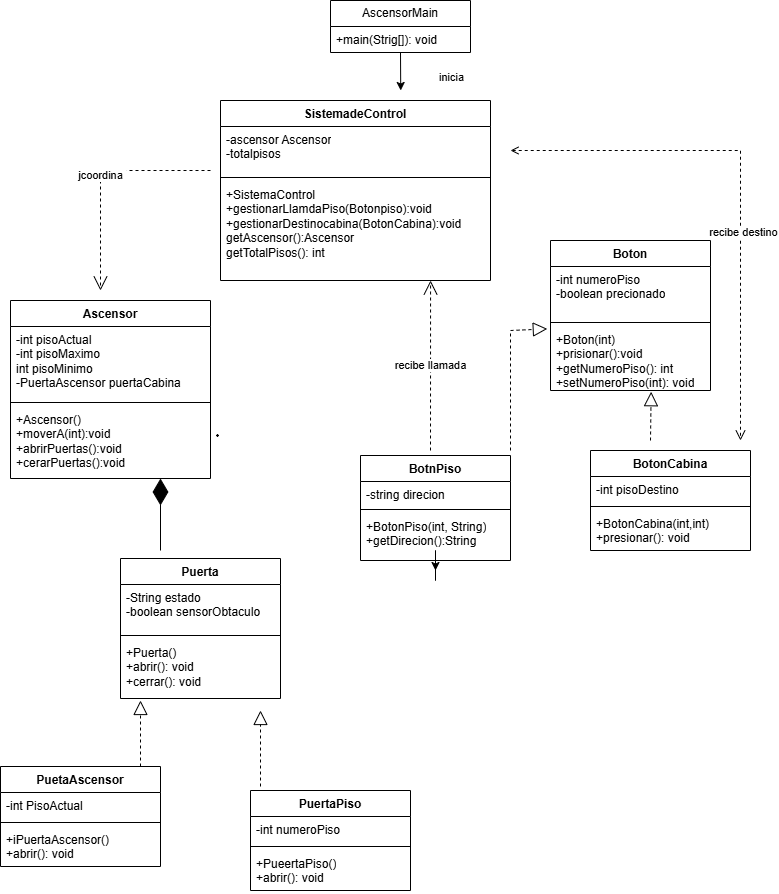

The diagram above was exported from draw.io. Its source (the exported page's mxGraphModel, read from the mxfile embedded in the PNG):
<mxGraphModel dx="1974" dy="1136" grid="1" gridSize="10" guides="1" tooltips="1" connect="1" arrows="1" fold="1" page="1" pageScale="1" pageWidth="827" pageHeight="1169" math="0" shadow="0">
  <root>
    <mxCell id="0" />
    <mxCell id="1" parent="0" />
    <mxCell id="N9lXhoQQzGje2SrkUq3D-11" parent="1" style="swimlane;fontStyle=1;align=center;verticalAlign=top;childLayout=stackLayout;horizontal=1;startSize=26;horizontalStack=0;resizeParent=1;resizeParentMax=0;resizeLast=0;collapsible=1;marginBottom=0;whiteSpace=wrap;html=1;" value="SistemadeControl" vertex="1">
      <mxGeometry height="180" width="270" x="250" y="110" as="geometry" />
    </mxCell>
    <mxCell id="N9lXhoQQzGje2SrkUq3D-12" parent="N9lXhoQQzGje2SrkUq3D-11" style="text;strokeColor=none;fillColor=none;align=left;verticalAlign=top;spacingLeft=4;spacingRight=4;overflow=hidden;rotatable=0;points=[[0,0.5],[1,0.5]];portConstraint=eastwest;whiteSpace=wrap;html=1;" value="-ascensor Ascensor&lt;div&gt;-totalpisos&lt;/div&gt;" vertex="1">
      <mxGeometry height="47" width="270" y="26" as="geometry" />
    </mxCell>
    <mxCell id="N9lXhoQQzGje2SrkUq3D-13" parent="N9lXhoQQzGje2SrkUq3D-11" style="line;strokeWidth=1;fillColor=none;align=left;verticalAlign=middle;spacingTop=-1;spacingLeft=3;spacingRight=3;rotatable=0;labelPosition=right;points=[];portConstraint=eastwest;strokeColor=inherit;labelPerimeter=1;" value="" vertex="1">
      <mxGeometry height="8" width="270" y="73" as="geometry" />
    </mxCell>
    <mxCell id="N9lXhoQQzGje2SrkUq3D-14" parent="N9lXhoQQzGje2SrkUq3D-11" style="text;strokeColor=none;fillColor=none;align=left;verticalAlign=top;spacingLeft=4;spacingRight=4;overflow=hidden;rotatable=0;points=[[0,0.5],[1,0.5]];portConstraint=eastwest;whiteSpace=wrap;html=1;" value="+SistemaControl&lt;div&gt;+gestionarLlamdaPiso(Botonpiso):void&lt;/div&gt;&lt;div&gt;+gestionarDestinocabina(BotonCabina):void&lt;/div&gt;&lt;div&gt;getAscensor():Ascensor&lt;/div&gt;&lt;div&gt;getTotalPisos(): int&lt;/div&gt;" vertex="1">
      <mxGeometry height="99" width="270" y="81" as="geometry" />
    </mxCell>
    <mxCell id="N9lXhoQQzGje2SrkUq3D-51" edge="1" parent="1" source="N9lXhoQQzGje2SrkUq3D-17" style="edgeStyle=orthogonalEdgeStyle;rounded=0;orthogonalLoop=1;jettySize=auto;html=1;exitX=0.5;exitY=1;exitDx=0;exitDy=0;defaultLabelBackgroundColor=page;labelPadding=0 4;">
      <mxGeometry relative="1" as="geometry">
        <mxPoint x="430.23255813953483" y="100" as="targetPoint" />
      </mxGeometry>
    </mxCell>
    <mxCell id="N9lXhoQQzGje2SrkUq3D-17" parent="1" style="swimlane;fontStyle=0;childLayout=stackLayout;horizontal=1;startSize=26;fillColor=none;horizontalStack=0;resizeParent=1;resizeParentMax=0;resizeLast=0;collapsible=1;marginBottom=0;whiteSpace=wrap;html=1;" value="AscensorMain" vertex="1">
      <mxGeometry height="52" width="140" x="360" y="10" as="geometry" />
    </mxCell>
    <mxCell id="N9lXhoQQzGje2SrkUq3D-19" parent="N9lXhoQQzGje2SrkUq3D-17" style="text;strokeColor=none;fillColor=none;align=left;verticalAlign=top;spacingLeft=4;spacingRight=4;overflow=hidden;rotatable=0;points=[[0,0.5],[1,0.5]];portConstraint=eastwest;whiteSpace=wrap;html=1;" value="+main(Strig[]): void" vertex="1">
      <mxGeometry height="26" width="140" y="26" as="geometry" />
    </mxCell>
    <mxCell id="N9lXhoQQzGje2SrkUq3D-21" parent="1" style="swimlane;fontStyle=1;align=center;verticalAlign=top;childLayout=stackLayout;horizontal=1;startSize=26;horizontalStack=0;resizeParent=1;resizeParentMax=0;resizeLast=0;collapsible=1;marginBottom=0;whiteSpace=wrap;html=1;" value="Ascensor" vertex="1">
      <mxGeometry height="178" width="200" x="40" y="310" as="geometry" />
    </mxCell>
    <mxCell id="N9lXhoQQzGje2SrkUq3D-22" parent="N9lXhoQQzGje2SrkUq3D-21" style="text;strokeColor=none;fillColor=none;align=left;verticalAlign=top;spacingLeft=4;spacingRight=4;overflow=hidden;rotatable=0;points=[[0,0.5],[1,0.5]];portConstraint=eastwest;whiteSpace=wrap;html=1;" value="-int pisoActual&lt;div&gt;-int pisoMaximo&lt;/div&gt;&lt;div&gt;int pisoMinimo&lt;/div&gt;&lt;div&gt;-PuertaAscensor puertaCabina&lt;/div&gt;" vertex="1">
      <mxGeometry height="72" width="200" y="26" as="geometry" />
    </mxCell>
    <mxCell id="N9lXhoQQzGje2SrkUq3D-23" parent="N9lXhoQQzGje2SrkUq3D-21" style="line;strokeWidth=1;fillColor=none;align=left;verticalAlign=middle;spacingTop=-1;spacingLeft=3;spacingRight=3;rotatable=0;labelPosition=right;points=[];portConstraint=eastwest;strokeColor=inherit;labelPerimeter=1;" value="" vertex="1">
      <mxGeometry height="8" width="200" y="98" as="geometry" />
    </mxCell>
    <mxCell id="N9lXhoQQzGje2SrkUq3D-24" parent="N9lXhoQQzGje2SrkUq3D-21" style="text;strokeColor=none;fillColor=none;align=left;verticalAlign=top;spacingLeft=4;spacingRight=4;overflow=hidden;rotatable=0;points=[[0,0.5],[1,0.5]];portConstraint=eastwest;whiteSpace=wrap;html=1;" value="+Ascensor()&lt;div&gt;+moverA(int):void&lt;/div&gt;&lt;div&gt;+abrirPuertas():void&lt;/div&gt;&lt;div&gt;+cerarPuertas():void&lt;/div&gt;" vertex="1">
      <mxGeometry height="72" width="200" y="106" as="geometry" />
    </mxCell>
    <mxCell id="N9lXhoQQzGje2SrkUq3D-25" parent="1" style="swimlane;fontStyle=1;align=center;verticalAlign=top;childLayout=stackLayout;horizontal=1;startSize=26;horizontalStack=0;resizeParent=1;resizeParentMax=0;resizeLast=0;collapsible=1;marginBottom=0;whiteSpace=wrap;html=1;" value="Boton" vertex="1">
      <mxGeometry height="150" width="160" x="580" y="250" as="geometry" />
    </mxCell>
    <mxCell id="N9lXhoQQzGje2SrkUq3D-26" parent="N9lXhoQQzGje2SrkUq3D-25" style="text;strokeColor=none;fillColor=none;align=left;verticalAlign=top;spacingLeft=4;spacingRight=4;overflow=hidden;rotatable=0;points=[[0,0.5],[1,0.5]];portConstraint=eastwest;whiteSpace=wrap;html=1;" value="-int numeroPiso&lt;div&gt;-boolean precionado&lt;/div&gt;" vertex="1">
      <mxGeometry height="52" width="160" y="26" as="geometry" />
    </mxCell>
    <mxCell id="N9lXhoQQzGje2SrkUq3D-27" parent="N9lXhoQQzGje2SrkUq3D-25" style="line;strokeWidth=1;fillColor=none;align=left;verticalAlign=middle;spacingTop=-1;spacingLeft=3;spacingRight=3;rotatable=0;labelPosition=right;points=[];portConstraint=eastwest;strokeColor=inherit;labelPerimeter=1;" value="" vertex="1">
      <mxGeometry height="8" width="160" y="78" as="geometry" />
    </mxCell>
    <mxCell id="N9lXhoQQzGje2SrkUq3D-28" parent="N9lXhoQQzGje2SrkUq3D-25" style="text;strokeColor=none;fillColor=none;align=left;verticalAlign=top;spacingLeft=4;spacingRight=4;overflow=hidden;rotatable=0;points=[[0,0.5],[1,0.5]];portConstraint=eastwest;whiteSpace=wrap;html=1;" value="+Boton(int)&lt;div&gt;+prisionar():void&lt;/div&gt;&lt;div&gt;+getNumeroPiso(): int&lt;/div&gt;&lt;div&gt;+setNumeroPiso(int): void&lt;/div&gt;" vertex="1">
      <mxGeometry height="64" width="160" y="86" as="geometry" />
    </mxCell>
    <mxCell id="N9lXhoQQzGje2SrkUq3D-58" edge="1" parent="1" source="N9lXhoQQzGje2SrkUq3D-29" style="edgeStyle=orthogonalEdgeStyle;rounded=0;orthogonalLoop=1;jettySize=auto;html=1;defaultLabelBackgroundColor=page;labelPadding=0 4;">
      <mxGeometry relative="1" as="geometry">
        <mxPoint x="465.0000000000002" y="580" as="targetPoint" />
      </mxGeometry>
    </mxCell>
    <mxCell id="N9lXhoQQzGje2SrkUq3D-29" parent="1" style="swimlane;fontStyle=1;align=center;verticalAlign=top;childLayout=stackLayout;horizontal=1;startSize=26;horizontalStack=0;resizeParent=1;resizeParentMax=0;resizeLast=0;collapsible=1;marginBottom=0;whiteSpace=wrap;html=1;" value="BotnPiso" vertex="1">
      <mxGeometry height="105" width="150" x="390" y="465" as="geometry" />
    </mxCell>
    <mxCell id="N9lXhoQQzGje2SrkUq3D-30" parent="N9lXhoQQzGje2SrkUq3D-29" style="text;strokeColor=none;fillColor=none;align=left;verticalAlign=top;spacingLeft=4;spacingRight=4;overflow=hidden;rotatable=0;points=[[0,0.5],[1,0.5]];portConstraint=eastwest;whiteSpace=wrap;html=1;" value="-string direcion&lt;div&gt;&lt;br&gt;&lt;/div&gt;" vertex="1">
      <mxGeometry height="24" width="150" y="26" as="geometry" />
    </mxCell>
    <mxCell id="N9lXhoQQzGje2SrkUq3D-31" parent="N9lXhoQQzGje2SrkUq3D-29" style="line;strokeWidth=1;fillColor=none;align=left;verticalAlign=middle;spacingTop=-1;spacingLeft=3;spacingRight=3;rotatable=0;labelPosition=right;points=[];portConstraint=eastwest;strokeColor=inherit;labelPerimeter=1;" value="" vertex="1">
      <mxGeometry height="8" width="150" y="50" as="geometry" />
    </mxCell>
    <mxCell id="N9lXhoQQzGje2SrkUq3D-32" parent="N9lXhoQQzGje2SrkUq3D-29" style="text;strokeColor=none;fillColor=none;align=left;verticalAlign=top;spacingLeft=4;spacingRight=4;overflow=hidden;rotatable=0;points=[[0,0.5],[1,0.5]];portConstraint=eastwest;whiteSpace=wrap;html=1;" value="+BotonPiso(int, String)&lt;div&gt;+getDirecion():String&lt;/div&gt;" vertex="1">
      <mxGeometry height="47" width="150" y="58" as="geometry" />
    </mxCell>
    <mxCell id="N9lXhoQQzGje2SrkUq3D-33" parent="1" style="swimlane;fontStyle=1;align=center;verticalAlign=top;childLayout=stackLayout;horizontal=1;startSize=26;horizontalStack=0;resizeParent=1;resizeParentMax=0;resizeLast=0;collapsible=1;marginBottom=0;whiteSpace=wrap;html=1;" value="BotonCabina" vertex="1">
      <mxGeometry height="100" width="160" x="620" y="460" as="geometry" />
    </mxCell>
    <mxCell id="N9lXhoQQzGje2SrkUq3D-34" parent="N9lXhoQQzGje2SrkUq3D-33" style="text;strokeColor=none;fillColor=none;align=left;verticalAlign=top;spacingLeft=4;spacingRight=4;overflow=hidden;rotatable=0;points=[[0,0.5],[1,0.5]];portConstraint=eastwest;whiteSpace=wrap;html=1;" value="-int pisoDestino" vertex="1">
      <mxGeometry height="26" width="160" y="26" as="geometry" />
    </mxCell>
    <mxCell id="N9lXhoQQzGje2SrkUq3D-35" parent="N9lXhoQQzGje2SrkUq3D-33" style="line;strokeWidth=1;fillColor=none;align=left;verticalAlign=middle;spacingTop=-1;spacingLeft=3;spacingRight=3;rotatable=0;labelPosition=right;points=[];portConstraint=eastwest;strokeColor=inherit;labelPerimeter=1;" value="" vertex="1">
      <mxGeometry height="8" width="160" y="52" as="geometry" />
    </mxCell>
    <mxCell id="N9lXhoQQzGje2SrkUq3D-36" parent="N9lXhoQQzGje2SrkUq3D-33" style="text;strokeColor=none;fillColor=none;align=left;verticalAlign=top;spacingLeft=4;spacingRight=4;overflow=hidden;rotatable=0;points=[[0,0.5],[1,0.5]];portConstraint=eastwest;whiteSpace=wrap;html=1;" value="+BotonCabina(int,int)&lt;div&gt;+presionar(): void&lt;/div&gt;" vertex="1">
      <mxGeometry height="40" width="160" y="60" as="geometry" />
    </mxCell>
    <mxCell id="N9lXhoQQzGje2SrkUq3D-38" parent="1" style="swimlane;fontStyle=1;align=center;verticalAlign=top;childLayout=stackLayout;horizontal=1;startSize=26;horizontalStack=0;resizeParent=1;resizeParentMax=0;resizeLast=0;collapsible=1;marginBottom=0;whiteSpace=wrap;html=1;" value="Puerta" vertex="1">
      <mxGeometry height="140" width="160" x="150" y="568" as="geometry" />
    </mxCell>
    <mxCell id="N9lXhoQQzGje2SrkUq3D-39" parent="N9lXhoQQzGje2SrkUq3D-38" style="text;strokeColor=none;fillColor=none;align=left;verticalAlign=top;spacingLeft=4;spacingRight=4;overflow=hidden;rotatable=0;points=[[0,0.5],[1,0.5]];portConstraint=eastwest;whiteSpace=wrap;html=1;" value="-String estado&lt;div&gt;-boolean sensorObtaculo&lt;/div&gt;" vertex="1">
      <mxGeometry height="47" width="160" y="26" as="geometry" />
    </mxCell>
    <mxCell id="N9lXhoQQzGje2SrkUq3D-40" parent="N9lXhoQQzGje2SrkUq3D-38" style="line;strokeWidth=1;fillColor=none;align=left;verticalAlign=middle;spacingTop=-1;spacingLeft=3;spacingRight=3;rotatable=0;labelPosition=right;points=[];portConstraint=eastwest;strokeColor=inherit;labelPerimeter=1;" value="" vertex="1">
      <mxGeometry height="8" width="160" y="73" as="geometry" />
    </mxCell>
    <mxCell id="N9lXhoQQzGje2SrkUq3D-41" parent="N9lXhoQQzGje2SrkUq3D-38" style="text;strokeColor=none;fillColor=none;align=left;verticalAlign=top;spacingLeft=4;spacingRight=4;overflow=hidden;rotatable=0;points=[[0,0.5],[1,0.5]];portConstraint=eastwest;whiteSpace=wrap;html=1;" value="+Puerta()&lt;div&gt;+abrir(): void&lt;/div&gt;&lt;div&gt;+cerrar(): void&lt;/div&gt;" vertex="1">
      <mxGeometry height="59" width="160" y="81" as="geometry" />
    </mxCell>
    <mxCell id="N9lXhoQQzGje2SrkUq3D-42" parent="1" style="swimlane;fontStyle=1;align=center;verticalAlign=top;childLayout=stackLayout;horizontal=1;startSize=26;horizontalStack=0;resizeParent=1;resizeParentMax=0;resizeLast=0;collapsible=1;marginBottom=0;whiteSpace=wrap;html=1;" value="PuetaAscensor" vertex="1">
      <mxGeometry height="100" width="160" x="30" y="776" as="geometry" />
    </mxCell>
    <mxCell id="N9lXhoQQzGje2SrkUq3D-43" parent="N9lXhoQQzGje2SrkUq3D-42" style="text;strokeColor=none;fillColor=none;align=left;verticalAlign=top;spacingLeft=4;spacingRight=4;overflow=hidden;rotatable=0;points=[[0,0.5],[1,0.5]];portConstraint=eastwest;whiteSpace=wrap;html=1;" value="-int PisoActual" vertex="1">
      <mxGeometry height="26" width="160" y="26" as="geometry" />
    </mxCell>
    <mxCell id="N9lXhoQQzGje2SrkUq3D-44" parent="N9lXhoQQzGje2SrkUq3D-42" style="line;strokeWidth=1;fillColor=none;align=left;verticalAlign=middle;spacingTop=-1;spacingLeft=3;spacingRight=3;rotatable=0;labelPosition=right;points=[];portConstraint=eastwest;strokeColor=inherit;labelPerimeter=1;" value="" vertex="1">
      <mxGeometry height="8" width="160" y="52" as="geometry" />
    </mxCell>
    <mxCell id="N9lXhoQQzGje2SrkUq3D-45" parent="N9lXhoQQzGje2SrkUq3D-42" style="text;strokeColor=none;fillColor=none;align=left;verticalAlign=top;spacingLeft=4;spacingRight=4;overflow=hidden;rotatable=0;points=[[0,0.5],[1,0.5]];portConstraint=eastwest;whiteSpace=wrap;html=1;" value="+iPuertaAscensor()&lt;div&gt;+abrir(): void&lt;/div&gt;" vertex="1">
      <mxGeometry height="40" width="160" y="60" as="geometry" />
    </mxCell>
    <mxCell id="N9lXhoQQzGje2SrkUq3D-46" parent="1" style="swimlane;fontStyle=1;align=center;verticalAlign=top;childLayout=stackLayout;horizontal=1;startSize=26;horizontalStack=0;resizeParent=1;resizeParentMax=0;resizeLast=0;collapsible=1;marginBottom=0;whiteSpace=wrap;html=1;" value="PuertaPiso" vertex="1">
      <mxGeometry height="100" width="160" x="280" y="800" as="geometry" />
    </mxCell>
    <mxCell id="N9lXhoQQzGje2SrkUq3D-47" parent="N9lXhoQQzGje2SrkUq3D-46" style="text;strokeColor=none;fillColor=none;align=left;verticalAlign=top;spacingLeft=4;spacingRight=4;overflow=hidden;rotatable=0;points=[[0,0.5],[1,0.5]];portConstraint=eastwest;whiteSpace=wrap;html=1;" value="-int numeroPiso" vertex="1">
      <mxGeometry height="26" width="160" y="26" as="geometry" />
    </mxCell>
    <mxCell id="N9lXhoQQzGje2SrkUq3D-48" parent="N9lXhoQQzGje2SrkUq3D-46" style="line;strokeWidth=1;fillColor=none;align=left;verticalAlign=middle;spacingTop=-1;spacingLeft=3;spacingRight=3;rotatable=0;labelPosition=right;points=[];portConstraint=eastwest;strokeColor=inherit;labelPerimeter=1;" value="" vertex="1">
      <mxGeometry height="8" width="160" y="52" as="geometry" />
    </mxCell>
    <mxCell id="N9lXhoQQzGje2SrkUq3D-49" parent="N9lXhoQQzGje2SrkUq3D-46" style="text;strokeColor=none;fillColor=none;align=left;verticalAlign=top;spacingLeft=4;spacingRight=4;overflow=hidden;rotatable=0;points=[[0,0.5],[1,0.5]];portConstraint=eastwest;whiteSpace=wrap;html=1;" value="+PueertaPiso()&lt;div&gt;+abrir(): void&lt;/div&gt;" vertex="1">
      <mxGeometry height="40" width="160" y="60" as="geometry" />
    </mxCell>
    <mxCell id="N9lXhoQQzGje2SrkUq3D-57" edge="1" parent="1" style="endArrow=block;dashed=1;endFill=0;endSize=12;html=1;rounded=0;defaultLabelBackgroundColor=page;labelPadding=0 4;" value="">
      <mxGeometry relative="1" width="160" x="-0.1818" as="geometry">
        <Array as="points" />
        <mxPoint x="170" y="776" as="sourcePoint" />
        <mxPoint x="170" y="710" as="targetPoint" />
      </mxGeometry>
    </mxCell>
    <mxCell id="N9lXhoQQzGje2SrkUq3D-60" edge="1" parent="1" style="endArrow=block;dashed=1;endFill=0;endSize=12;html=1;rounded=0;defaultLabelBackgroundColor=page;labelPadding=0 4;" value="">
      <mxGeometry relative="1" width="160" x="-0.2895" as="geometry">
        <Array as="points" />
        <mxPoint x="290" y="796" as="sourcePoint" />
        <mxPoint x="290" y="720" as="targetPoint" />
      </mxGeometry>
    </mxCell>
    <mxCell id="N9lXhoQQzGje2SrkUq3D-62" edge="1" parent="1" style="endArrow=diamondThin;endFill=1;endSize=24;html=1;rounded=0;defaultLabelBackgroundColor=page;labelPadding=0 4;entryX=0.75;entryY=1;entryDx=0;entryDy=0;" target="N9lXhoQQzGje2SrkUq3D-21" value="">
      <mxGeometry relative="1" width="160" x="-0.3124" as="geometry">
        <Array as="points" />
        <mxPoint x="190" y="560" as="sourcePoint" />
        <mxPoint x="170" y="528" as="targetPoint" />
      </mxGeometry>
    </mxCell>
    <mxCell id="N9lXhoQQzGje2SrkUq3D-63" edge="1" parent="1" style="endArrow=block;dashed=1;endFill=0;endSize=12;html=1;rounded=0;defaultLabelBackgroundColor=page;labelPadding=0 4;entryX=-0.02;entryY=0.037;entryDx=0;entryDy=0;entryPerimeter=0;" target="N9lXhoQQzGje2SrkUq3D-28" value="">
      <mxGeometry relative="1" width="160" x="-0.0436" as="geometry">
        <Array as="points">
          <mxPoint x="540" y="340" />
        </Array>
        <mxPoint x="540" y="460" as="sourcePoint" />
        <mxPoint x="560" y="340" as="targetPoint" />
      </mxGeometry>
    </mxCell>
    <mxCell id="N9lXhoQQzGje2SrkUq3D-64" edge="1" parent="1" style="endArrow=block;dashed=1;endFill=0;endSize=12;html=1;rounded=0;defaultLabelBackgroundColor=page;labelPadding=0 4;entryX=0.629;entryY=1.019;entryDx=0;entryDy=0;entryPerimeter=0;" target="N9lXhoQQzGje2SrkUq3D-28" value="">
      <mxGeometry relative="1" width="160" x="-0.5901" as="geometry">
        <Array as="points" />
        <mxPoint x="680" y="450" as="sourcePoint" />
        <mxPoint x="680" y="410" as="targetPoint" />
      </mxGeometry>
    </mxCell>
    <mxCell id="N9lXhoQQzGje2SrkUq3D-67" edge="1" parent="1" style="html=1;verticalAlign=bottom;endArrow=open;dashed=1;endSize=8;edgeStyle=sequenceEdgeStyle;libavoidRouting=0;curved=0;rounded=0;defaultLabelBackgroundColor=page;labelPadding=0 4;startArrow=open;startFill=0;" value="">
      <mxGeometry relative="1" x="-0.6514" as="geometry">
        <mxPoint as="offset" />
        <Array as="points">
          <mxPoint x="770" y="160" />
        </Array>
        <mxPoint x="540" y="160" as="sourcePoint" />
        <mxPoint x="770" y="450" as="targetPoint" />
      </mxGeometry>
    </mxCell>
    <mxCell id="N9lXhoQQzGje2SrkUq3D-68" connectable="0" parent="N9lXhoQQzGje2SrkUq3D-67" style="edgeLabel;html=1;align=center;verticalAlign=middle;resizable=0;points=[];inheritText=1;defaultLabelBackgroundColor=page;labelPadding=0 4;" value="recibe destino" vertex="1">
      <mxGeometry relative="1" x="0.1956" y="3" as="geometry">
        <mxPoint as="offset" />
      </mxGeometry>
    </mxCell>
    <mxCell id="N9lXhoQQzGje2SrkUq3D-69" connectable="0" parent="N9lXhoQQzGje2SrkUq3D-67" style="edgeLabel;html=1;align=center;verticalAlign=middle;resizable=0;points=[];inheritText=1;defaultLabelBackgroundColor=page;labelPadding=0 4;" value="inicia" vertex="1">
      <mxGeometry relative="1" x="0.1956" y="3" as="geometry">
        <mxPoint x="-293" y="-155" as="offset" />
      </mxGeometry>
    </mxCell>
    <mxCell id="N9lXhoQQzGje2SrkUq3D-70" edge="1" parent="1" style="endArrow=open;endSize=12;dashed=1;html=1;rounded=0;defaultLabelBackgroundColor=page;labelPadding=0 4;entryX=0.778;entryY=1;entryDx=0;entryDy=0;entryPerimeter=0;" target="N9lXhoQQzGje2SrkUq3D-14" value="recibe llamada">
      <mxGeometry relative="1" width="160" as="geometry">
        <mxPoint x="460" y="460" as="sourcePoint" />
        <mxPoint x="410" y="330" as="targetPoint" />
      </mxGeometry>
    </mxCell>
    <mxCell id="N9lXhoQQzGje2SrkUq3D-72" edge="1" parent="1" style="endArrow=open;endSize=12;dashed=1;html=1;rounded=0;defaultLabelBackgroundColor=page;labelPadding=0 4;" value="jcoordina">
      <mxGeometry relative="1" width="160" as="geometry">
        <Array as="points">
          <mxPoint x="130" y="180" />
        </Array>
        <mxPoint x="240" y="180" as="sourcePoint" />
        <mxPoint x="130" y="300" as="targetPoint" />
      </mxGeometry>
    </mxCell>
  </root>
</mxGraphModel>